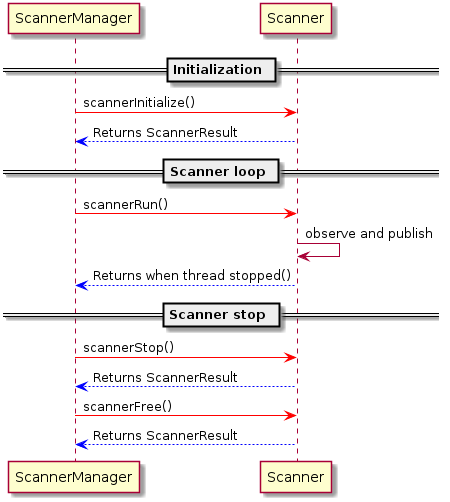

The diagram above was rendered by PlantUML. Its source (embedded in the PNG):
@startuml

== Initialization ==
ScannerManager -[#red]> Scanner: scannerInitialize()
ScannerManager <[#blue]-- Scanner: Returns ScannerResult

== Scanner loop ==
ScannerManager -[#red]> Scanner: scannerRun()
Scanner -> Scanner : observe and publish
ScannerManager <[#blue]-- Scanner: Returns when thread stopped()

== Scanner stop ==
ScannerManager -[#red]> Scanner: scannerStop()
ScannerManager <[#blue]-- Scanner: Returns ScannerResult

ScannerManager -[#red]> Scanner: scannerFree()
ScannerManager <[#blue]-- Scanner: Returns ScannerResult
@enduml